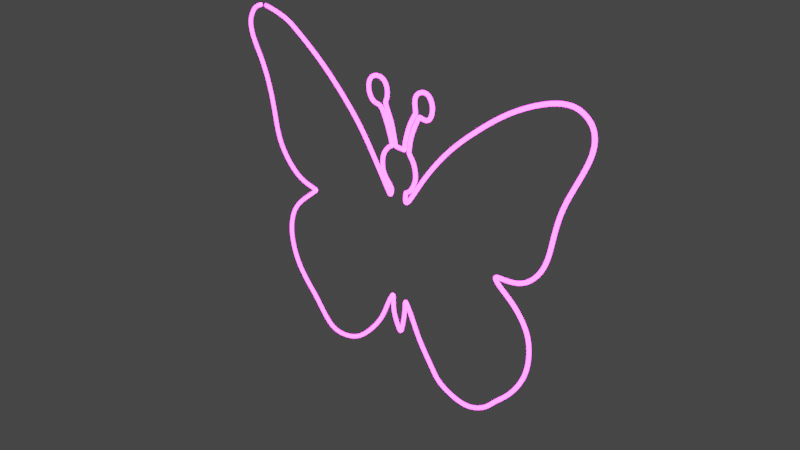 # Source: butterfly.blend  (saved by Blender 2.93.21; exported with 4.5.12 LTS)
import bpy
from mathutils import Matrix  # noqa: F401  (used for matrix-valued properties, if any)

bpy.ops.wm.read_factory_settings(use_empty=True)
scene = bpy.context.scene
scene.name = 'Scene'

# ---- collections
col_collection = bpy.data.collections.new('Collection'); scene.collection.children.link(col_collection)

# ---- materials (node trees are filled in below, after node groups)
mat_material_001 = bpy.data.materials.new('Material.001')
mat_material_001.use_transparent_shadow = False

# ---- material node trees
mat_material_001.use_nodes = True; mat_material_001.node_tree.nodes.clear()
_N = mat_material_001.node_tree.nodes; _L = mat_material_001.node_tree.links
n0 = _N.new('ShaderNodeOutputMaterial'); n0.name = 'Material Output'; n0.location = (450, 300)
n1 = _N.new('ShaderNodeEmission'); n1.name = 'Emission'; n1.location = (10, 300)
n1.inputs[0].default_value = (1.0, 0.03111, 0.997, 1.0)
n1.inputs[1].default_value = 20.0
n2 = _N.new('ShaderNodeMixShader'); n2.name = 'Mix Shader'; n2.location = (230, 256)
n3 = _N.new('ShaderNodeBsdfGlass'); n3.name = 'Glass BSDF'; n3.location = (-37, 118)
n3.distribution = 'BECKMANN'
n3.inputs[2].default_value = 1.45
_L.new(n1.outputs[0], n2.inputs[1])
_L.new(n2.outputs[0], n0.inputs[0])
_L.new(n3.outputs[0], n2.inputs[2])
n0.is_active_output = True

# ---- world
world_world = bpy.data.worlds.new('World'); scene.world = world_world
world_world.use_nodes = True; world_world.node_tree.nodes.clear()
_N = world_world.node_tree.nodes; _L = world_world.node_tree.links
n0 = _N.new('ShaderNodeOutputWorld'); n0.name = 'World Output'; n0.location = (300, 300)
n1 = _N.new('ShaderNodeBackground'); n1.name = 'Background'; n1.location = (10, 300)
n1.inputs[0].default_value = (0.05088, 0.05088, 0.05088, 1.0)
_L.new(n1.outputs[0], n0.inputs[0])
n0.is_active_output = True
world_world.color = (0.05088, 0.05088, 0.05088)
world_world.use_sun_shadow = False
world_world.sun_shadow_jitter_overblur = 0.0

# ---- cameras
cam_camera = bpy.data.cameras.new('Camera')
cam_camera.clip_end = 100.0
cam_camera.ortho_scale = 7.314

# ---- lights
light_light = bpy.data.lights.new('Light', 'POINT')
light_light.transmission_factor = 0.0
light_light.energy = 1000.0
light_light.shadow_soft_size = 0.1
light_light.shadow_maximum_resolution = 0.006
light_light.use_absolute_resolution = True

# ---- curves / text
cu_nurbscurve = bpy.data.curves.new('NurbsCurve', 'CURVE')
cu_nurbscurve.dimensions = '3D'
_sp = cu_nurbscurve.splines.new('NURBS'); _sp.points.add(142)
_sp.points.foreach_set('co', [-2.227, 1.783, -3.175e-07, 1.0, -2.11, 1.804, -1.432e-07, 1.0, -1.74, 1.733, -1.305e-07, 1.0, -1.585, 1.652, -2.941e-07, 1.0, -1.207, 1.417, -2.522e-07, 1.0, -0.8955, 1.165, -2.074e-07, 1.0, -0.5947, 0.8751, -1.558e-07, 1.0, -0.4087, 0.6235, -1.11e-07, 1.0, -0.2064, 0.3281, -5.843e-08, 1.0, -0.1572, 0.257, -4.577e-08, 1.0, -0.1298, 0.2133, -3.798e-08, 1.0, -0.1079, 0.2625, -4.675e-08, 1.0, -0.1134, 0.3172, -5.649e-08, 1.0, -0.1954, 0.3883, -6.915e-08, 1.0, -0.2392, 0.4594, -8.181e-08, 1.0, -0.2447, 0.5469, -9.739e-08, 1.0, -0.2337, 0.6344, -1.13e-07, 1.0, -0.19, 0.7001, -1.247e-07, 1.0, -0.1407, 0.7493, -1.334e-07, 1.0, -0.1134, 0.7602, -1.354e-07, 1.0, -0.09699, 0.7766, -1.383e-07, 1.0, -0.1243, 0.8587, -1.529e-07, 1.0, -0.179, 1.001, -1.782e-07, 1.0, -0.2337, 1.105, -1.967e-07, 1.0, -0.272, 1.154, -2.055e-07, 1.0, -0.354, 1.149, -2.045e-07, 1.0, -0.4142, 1.198, -2.133e-07, 1.0, -0.447, 1.296, -2.308e-07, 1.0, -0.4228, 1.382, -2.461e-07, 1.0, -0.3591, 1.441, -2.566e-07, 1.0, -0.236, 1.45, -2.582e-07, 1.0, -0.1701, 1.375, -2.449e-07, 1.0, -0.1635, 1.276, -2.273e-07, 1.0, -0.1855, 1.217, -2.167e-07, 1.0, -0.2008, 1.202, -2.14e-07, 1.0, -0.1701, 1.131, -2.015e-07, 1.0, -0.1129, 1.026, -1.827e-07, 1.0, -0.07557, 0.8852, -1.576e-07, 1.0, -0.05139, 0.7819, -1.392e-07, 1.0, -0.04699, 0.7753, -1.381e-07, 1.0, 0.0673, 0.7753, -1.381e-07, 1.0, 0.07829, 0.7731, -1.377e-07, 1.0, 0.08049, 0.8478, -1.51e-07, 1.0, 0.1069, 0.9379, -1.67e-07, 1.0, 0.1354, 1.028, -1.831e-07, 1.0, 0.1684, 1.098, -1.956e-07, 1.0, 0.219, 1.184, -2.109e-07, 1.0, 0.2321, 1.199, -2.136e-07, 1.0, 0.2146, 1.283, -2.285e-07, 1.0, 0.219, 1.364, -2.429e-07, 1.0, 0.2695, 1.417, -2.523e-07, 1.0, 0.3552, 1.446, -2.574e-07, 1.0, 0.4322, 1.406, -2.504e-07, 1.0, 0.4673, 1.296, -2.308e-07, 1.0, 0.4234, 1.173, -2.089e-07, 1.0, 0.3508, 1.16, -2.065e-07, 1.0, 0.2915, 1.173, -2.089e-07, 1.0, 0.2761, 1.175, -2.093e-07, 1.0, 0.2453, 1.112, -1.979e-07, 1.0, 0.208, 1.039, -1.85e-07, 1.0, 0.1684, 0.9379, -1.67e-07, 1.0, 0.1486, 0.8456, -1.506e-07, 1.0, 0.1398, 0.7665, -1.365e-07, 1.0, 0.1398, 0.7555, -1.345e-07, 1.0, 0.2014, 0.6852, -1.22e-07, 1.0, 0.2277, 0.6104, -1.087e-07, 1.0, 0.2387, 0.5225, -9.304e-08, 1.0, 0.2168, 0.4566, -8.13e-08, 1.0, 0.1816, 0.3862, -6.878e-08, 1.0, 0.1398, 0.3423, -6.095e-08, 1.0, 0.09587, 0.3225, -5.743e-08, 1.0, 0.09587, 0.3159, -5.625e-08, 1.0, 0.08708, 0.2236, -3.982e-08, 1.0, 0.1025, 0.2082, -3.708e-08, 1.0, 0.1398, 0.2368, -4.216e-08, 1.0, 0.2299, 0.3709, -6.604e-08, 1.0, 0.3728, 0.5885, -1.048e-07, 1.0, 0.6432, 0.9159, -1.631e-07, 1.0, 0.9289, 1.173, -2.089e-07, 1.0, 1.355, 1.507, -2.683e-07, 1.0, 1.766, 1.715, -3.053e-07, 1.0, 2.083, 1.797, -3.199e-07, 1.0, 2.263, 1.709, -3.043e-07, 1.0, 2.334, 1.594, -2.839e-07, 1.0, 2.329, 1.403, -2.498e-07, 1.0, 2.17, 1.075, -1.914e-07, 1.0, 2.045, 0.8231, -1.466e-07, 1.0, 1.973, 0.5332, -9.495e-08, 1.0, 1.924, 0.1996, -3.554e-08, 1.0, 1.738, -0.04105, 7.309e-09, 1.0, 1.541, -0.1231, 2.192e-08, 1.0, 1.339, -0.1286, 2.289e-08, 1.0, 1.306, -0.1504, 2.679e-08, 1.0, 1.383, -0.227, 4.042e-08, 1.0, 1.558, -0.3309, 5.893e-08, 1.0, 1.744, -0.536, 9.545e-08, 1.0, 1.793, -0.7753, 1.381e-07, 1.0, 1.755, -1.075, 1.915e-07, 1.0, 1.554, -1.379, 2.456e-07, 1.0, 1.379, -1.527, 2.719e-07, 1.0, 1.281, -1.658, 2.953e-07, 1.0, 1.078, -1.773, 3.157e-07, 1.0, 0.8868, -1.789, 3.186e-07, 1.0, 0.5969, -1.702, 3.03e-07, 1.0, 0.4985, -1.554, 2.768e-07, 1.0, 0.3071, -1.314, 2.339e-07, 1.0, 0.2196, -1.128, 2.008e-07, 1.0, 0.1211, -0.958, 1.706e-07, 1.0, 0.08831, -0.9143, 1.628e-07, 1.0, 0.08831, -1.013, 1.803e-07, 1.0, 0.0719, -1.155, 2.057e-07, 1.0, 0.03909, -1.292, 2.3e-07, 1.0, 0.01721, -1.352, 2.407e-07, 1.0, -0.06483, -1.188, 2.115e-07, 1.0, -0.09217, -1.078, 1.92e-07, 1.0, -0.08671, -0.9307, 1.657e-07, 1.0, -0.1031, -0.9198, 1.638e-07, 1.0, -0.1852, -1.084, 1.93e-07, 1.0, -0.2781, -1.319, 2.349e-07, 1.0, -0.5516, -1.631, 2.904e-07, 1.0, -0.7594, -1.767, 3.147e-07, 1.0, -1.038, -1.817, 3.235e-07, 1.0, -1.208, -1.729, 3.079e-07, 1.0, -1.388, -1.499, 2.67e-07, 1.0, -1.547, -1.363, 2.427e-07, 1.0, -1.711, -1.171, 2.086e-07, 1.0, -1.804, -0.9143, 1.628e-07, 1.0, -1.804, -0.6736, 1.2e-07, 1.0, -1.706, -0.433, 7.71e-08, 1.0, -1.449, -0.2252, 4.01e-08, 1.0, -1.317, -0.1267, 2.257e-08, 1.0, -1.339, -0.1158, 2.062e-08, 1.0, -1.541, -0.09392, 1.672e-08, 1.0, -1.738, 0.009999, -1.781e-09, 1.0, -1.946, 0.2616, -4.658e-08, 1.0, -1.995, 0.5296, -9.43e-08, 1.0, -2.05, 0.8249, -1.469e-07, 1.0, -2.17, 1.148, -2.044e-07, 1.0, -2.335, 1.377, -2.453e-07, 1.0, -2.373, 1.563, -2.784e-07, 1.0, -2.307, 1.673, -2.978e-07, 1.0, -2.225, 1.782, -3.173e-07, 1.0, -1.717, 1.87, -3.329e-07, 1.0])
_sp.order_v = 0
cu_nurbscurve.materials.append(mat_material_001)
cu_nurbscurve.use_path = True
cu_nurbscurve.bevel_depth = 0.023
cu_nurbscurve.fill_mode = 'FULL'

# ---- objects
ob_light = bpy.data.objects.new('Light', light_light)
ob_camera = bpy.data.objects.new('Camera', cam_camera)
ob_empty = bpy.data.objects.new('Empty', None)
ob_nurbscurve = bpy.data.objects.new('NurbsCurve', cu_nurbscurve)

# ---- transforms, parenting, visibility, modifiers, constraints
ob_light.location = (4.076, 1.005, 5.904)
ob_light.rotation_euler = (0.6503, 0.05522, 1.866)
ob_light.lock_rotations_4d = False
ob_light.empty_display_type = 'ARROWS'
ob_light.color = (0.0, 0.0, 0.0, 0.0)
ob_light.lineart.crease_threshold = 0.0
ob_camera.location = (7.359, -6.926, 4.958)
ob_camera.rotation_euler = (1.109, 0.0, 0.8149)
ob_camera.lock_rotations_4d = False
ob_camera.empty_display_type = 'ARROWS'
ob_camera.color = (0.0, 0.0, 0.0, 0.0)
ob_camera.display_type = 'WIRE'
ob_camera.lineart.crease_threshold = 0.0
ob_empty.location = (-3.119, -4.388e-09, 0.03266)
ob_empty.rotation_euler = (1.571, 0.0, 3.142)
ob_empty.empty_display_type = 'IMAGE'
ob_empty.empty_display_size = 5.0
ob_empty.empty_image_offset = (-1.124, -0.4902)
ob_nurbscurve.location = (0.0, 0.0, 0.0)
ob_nurbscurve.rotation_euler = (1.571, -0.0, 0.0)
_m = ob_nurbscurve.modifiers.new('Subdivision', 'SUBSURF')
_m.levels = 3
_m.render_levels = 4

# ---- collection membership
col_collection.objects.link(ob_light)
col_collection.objects.link(ob_camera)
col_collection.objects.link(ob_empty)
col_collection.objects.link(ob_nurbscurve)

# ---- scene / render settings (as saved in the file)
scene.camera = ob_camera
scene.frame_start = 1; scene.frame_end = 250; scene.frame_set(1)
scene.render.engine = 'BLENDER_EEVEE_NEXT'
scene.cycles.use_denoising = False
scene.cycles.samples = 128
scene.cycles.sampling_pattern = 'TABULATED_SOBOL'
scene.cycles.use_adaptive_sampling = False
scene.cycles.use_light_tree = False
scene.view_settings.view_transform = 'Filmic'
bpy.context.view_layer.update()
